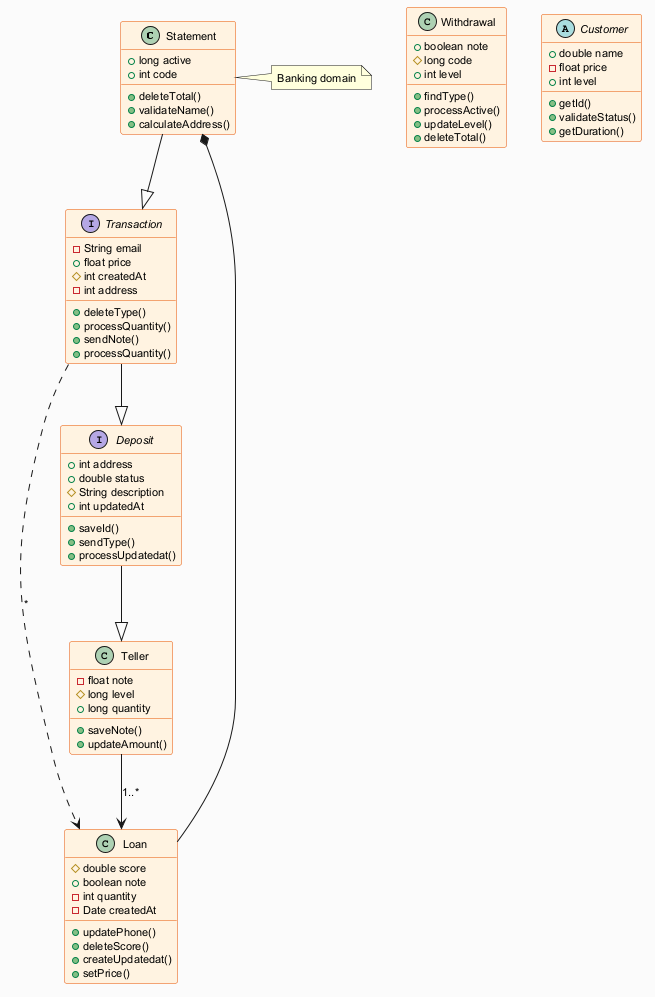

The diagram above was rendered by PlantUML. Its source (embedded in the PNG):
@startuml
skinparam backgroundColor #FAFAFA
skinparam classBackgroundColor #FFF3E0
skinparam classBorderColor #E65100
skinparam defaultFontSize 11
class Statement {
  +long active
  +int code
  +deleteTotal()
  +validateName()
  +calculateAddress()
}
class Teller {
  -float note
  #long level
  +long quantity
  +saveNote()
  +updateAmount()
}
class Loan {
  #double score
  +boolean note
  -int quantity
  -Date createdAt
  +updatePhone()
  +deleteScore()
  +createUpdatedat()
  +setPrice()
}
interface Transaction {
  -String email
  +float price
  #int createdAt
  -int address
  +deleteType()
  +processQuantity()
  +sendNote()
  +processQuantity()
}
class Withdrawal {
  +boolean note
  #long code
  +int level
  +findType()
  +processActive()
  +updateLevel()
  +deleteTotal()
}
abstract class Customer {
  +double name
  -float price
  +int level
  +getId()
  +validateStatus()
  +getDuration()
}
interface Deposit {
  +int address
  +double status
  #String description
  +int updatedAt
  +saveId()
  +sendType()
  +processUpdatedat()
}
Teller --> Loan : "1..*"
Statement --|> Transaction
Loan --* Statement
Transaction --|> Deposit
Transaction ..> Loan : "*"
Deposit --|> Teller
note right of Statement : Banking domain
@enduml